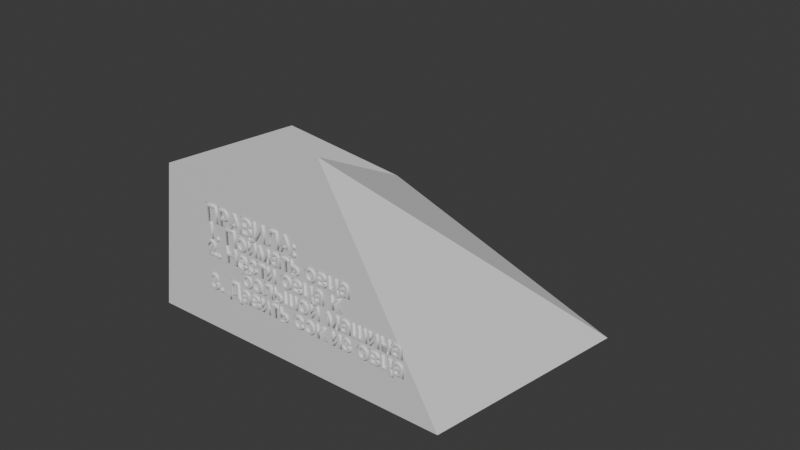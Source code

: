 # Source: blend.blend  (saved by Blender 4.2.66; exported with 4.5.12 LTS)
import bpy
from mathutils import Matrix  # noqa: F401  (used for matrix-valued properties, if any)

bpy.ops.wm.read_factory_settings(use_empty=True)
scene = bpy.context.scene
scene.name = 'Scene'

# ---- collections
col_collection = bpy.data.collections.new('Collection'); scene.collection.children.link(col_collection)

# ---- materials (node trees are filled in below, after node groups)
mat_material = bpy.data.materials.new('Material')
mat_material.alpha_threshold = 0.0
mat_material.roughness = 0.5
mat_material.line_color = (0.0, 0.0, 0.0, 1.0)
mat_text = bpy.data.materials.new('text')

# ---- material node trees
mat_material.use_nodes = True; mat_material.node_tree.nodes.clear()
_N = mat_material.node_tree.nodes; _L = mat_material.node_tree.links
n0 = _N.new('ShaderNodeOutputMaterial'); n0.name = 'Material Output'; n0.location = (300, 300)
n1 = _N.new('ShaderNodeBsdfPrincipled'); n1.name = 'Principled BSDF'; n1.location = (10, 300)
n1.inputs[3].default_value = 1.45
_L.new(n1.outputs[0], n0.inputs[0])
n0.is_active_output = True
mat_text.use_nodes = True; mat_text.node_tree.nodes.clear()
_N = mat_text.node_tree.nodes; _L = mat_text.node_tree.links
n0 = _N.new('ShaderNodeBsdfPrincipled'); n0.name = 'Principled BSDF'; n0.location = (10, 300)
n1 = _N.new('ShaderNodeOutputMaterial'); n1.name = 'Material Output'; n1.location = (300, 300)
_L.new(n0.outputs[0], n1.inputs[0])
n1.is_active_output = True

# ---- world
world_world = bpy.data.worlds.new('World'); scene.world = world_world
world_world.use_nodes = True; world_world.node_tree.nodes.clear()
_N = world_world.node_tree.nodes; _L = world_world.node_tree.links
n0 = _N.new('ShaderNodeOutputWorld'); n0.name = 'World Output'; n0.location = (300, 300)
n1 = _N.new('ShaderNodeBackground'); n1.name = 'Background'; n1.location = (10, 300)
n1.inputs[0].default_value = (0.05088, 0.05088, 0.05088, 1.0)
_L.new(n1.outputs[0], n0.inputs[0])
n0.is_active_output = True
world_world.color = (0.05088, 0.05088, 0.05088)
world_world.sun_shadow_jitter_overblur = 0.0

# ---- meshes
me_cube = bpy.data.meshes.new('Cube')
me_cube.from_pydata([(1.0, 1.0, 1.0), (2.826, 2.74, -1.029), (1.365, -0.3786, 1.747), (2.928, -0.1326, -0.9447), (-1.0, 1.0, 1.0), (-1.794, 1.585, -0.7744), (-1.009, -0.752, 1.0), (-1.298, -0.7976, -1.0)], [], [(0, 4, 6, 2), (3, 2, 6, 7), (7, 6, 4, 5), (5, 1, 3, 7), (1, 0, 2, 3), (5, 4, 0, 1)])
_uv = me_cube.uv_layers.new(name='UVMap')
_uv.uv.foreach_set('vector', [0.625, 0.5, 0.875, 0.5, 0.875, 0.75, 0.625, 0.75, 0.375, 0.75, 0.625, 0.75, 0.625, 1.0, 0.375, 1.0, 0.375, 0.0, 0.625, 0.0, 0.625, 0.25, 0.375, 0.25, 0.125, 0.5, 0.375, 0.5, 0.375, 0.75, 0.125, 0.75, 0.375, 0.5, 0.625, 0.5, 0.625, 0.75, 0.375, 0.75, 0.375, 0.25, 0.625, 0.25, 0.625, 0.5, 0.375, 0.5])
me_cube.materials.append(mat_material)
me_cube.use_mirror_vertex_groups = False
me_cube.update()

# ---- curves / text
txt_text = bpy.data.curves.new('Text', 'FONT')
txt_text.dimensions = '2D'
txt_text.body = 'ПРАВИЛА:\n1. Поймать овца\n2. Нести овца к \n       большой машина\n3. Давить сок из овца'
txt_text.materials.append(mat_text)
txt_text.bevel_profile.use_clip = True
txt_text.bevel_resolution = 0
txt_text.bevel_depth = 0.07
txt_text.size = 1.01
txt_text.space_line = 0.8

# ---- objects
ob_cube_col = bpy.data.objects.new('Cube-col', me_cube)
ob_text = bpy.data.objects.new('Text', txt_text)

# ---- transforms, parenting, visibility, modifiers, constraints
ob_cube_col.location = (0.0, 1.0, 1.0)
ob_cube_col.rotation_euler = (0.0, -0.0, -0.1561)
ob_cube_col.scale = (1.706, 1.706, 1.706)
ob_cube_col.lock_rotations_4d = False
ob_cube_col.empty_display_type = 'ARROWS'
ob_cube_col.lineart.crease_threshold = 0.0
ob_text.location = (-0.9, 0.0, 1.8)
ob_text.rotation_euler = (1.571, -0.0, 0.0)
ob_text.scale = (0.477, 0.477, 0.477)

# ---- collection membership
col_collection.objects.link(ob_cube_col)
col_collection.objects.link(ob_text)

# ---- scene / render settings (as saved in the file)
scene.frame_start = 1; scene.frame_end = 250; scene.frame_set(1)
scene.render.engine = 'BLENDER_EEVEE_NEXT'
bpy.context.view_layer.update()

# ---- added for rendering (the .blend has no active camera and no usable light): camera, sun
cam_auto = bpy.data.cameras.new('AutoCamera')
cam_auto.lens = 50.0
cam_auto.sensor_width = 36.0
cam_auto.clip_end = 1000.0
ob_auto_camera = bpy.data.objects.new('AutoCamera', cam_auto)
scene.collection.objects.link(ob_auto_camera)
ob_auto_camera.location = (14.4754, -12.5224, 11.6191)
ob_auto_camera.rotation_euler = (1.09748, -7.21219e-08, 0.694738)
scene.camera = ob_auto_camera
light_auto_sun = bpy.data.lights.new('AutoSun', 'SUN')
light_auto_sun.energy = 3.0
light_auto_sun.angle = 0.0523599
ob_auto_sun = bpy.data.objects.new('AutoSun', light_auto_sun)
scene.collection.objects.link(ob_auto_sun)
ob_auto_sun.rotation_euler = (0.872665, 0.174533, 0.523599)
bpy.context.view_layer.update()

